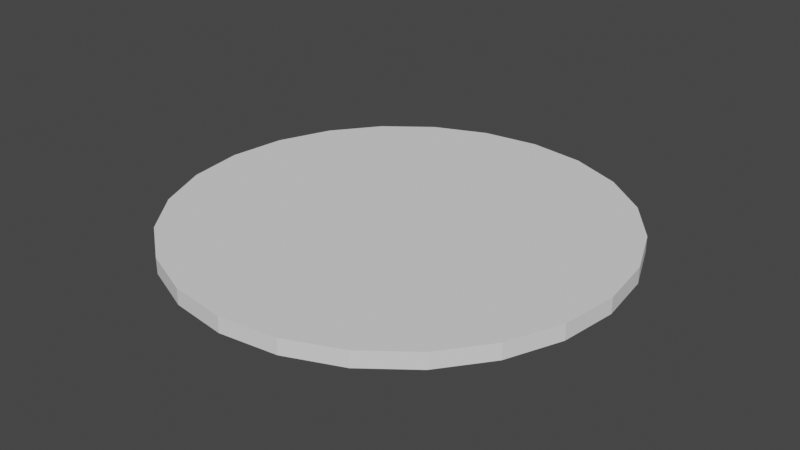 # Source: button5_2.blend  (saved by Blender 3.6.11; exported with 4.5.12 LTS)
import bpy
from mathutils import Matrix  # noqa: F401  (used for matrix-valued properties, if any)

bpy.ops.wm.read_factory_settings(use_empty=True)
scene = bpy.context.scene
scene.name = 'Scene'

# ---- collections
col_collection = bpy.data.collections.new('Collection'); scene.collection.children.link(col_collection)

# ---- world
world_world = bpy.data.worlds.new('World'); scene.world = world_world
world_world.use_nodes = True; world_world.node_tree.nodes.clear()
_N = world_world.node_tree.nodes; _L = world_world.node_tree.links
n0 = _N.new('ShaderNodeOutputWorld'); n0.name = 'World Output'; n0.location = (300, 300)
n1 = _N.new('ShaderNodeBackground'); n1.name = 'Background'; n1.location = (10, 300)
n1.inputs[0].default_value = (0.05088, 0.05088, 0.05088, 1.0)
_L.new(n1.outputs[0], n0.inputs[0])
n0.is_active_output = True
world_world.color = (0.05088, 0.05088, 0.05088)
world_world.use_sun_shadow = False
world_world.sun_shadow_jitter_overblur = 0.0

# ---- meshes
me_cylinder_013 = bpy.data.meshes.new('Cylinder.013')
me_cylinder_013.from_pydata([(0.0, 1.0, -5.96e-08), (0.0, 1.0, 2.0), (0.2588, 0.9659, -5.96e-08), (0.2588, 0.9659, 2.0), (0.5, 0.866, -5.96e-08), (0.5, 0.866, 2.0), (0.7071, 0.7071, -5.96e-08), (0.7071, 0.7071, 2.0), (0.866, 0.5, -5.96e-08), (0.866, 0.5, 2.0), (0.9659, 0.2588, -5.96e-08), (0.9659, 0.2588, 2.0), (1.0, 0.0, -5.96e-08), (1.0, 0.0, 2.0), (0.9659, -0.2588, -5.96e-08), (0.9659, -0.2588, 2.0), (0.866, -0.5, -5.96e-08), (0.866, -0.5, 2.0), (0.7071, -0.7071, -5.96e-08), (0.7071, -0.7071, 2.0), (0.5, -0.866, -5.96e-08), (0.5, -0.866, 2.0), (0.2588, -0.9659, -5.96e-08), (0.2588, -0.9659, 2.0), (0.0, -1.0, -5.96e-08), (0.0, -1.0, 2.0), (-0.2588, -0.9659, -5.96e-08), (-0.2588, -0.9659, 2.0), (-0.5, -0.866, -5.96e-08), (-0.5, -0.866, 2.0), (-0.7071, -0.7071, -5.96e-08), (-0.7071, -0.7071, 2.0), (-0.866, -0.5, -5.96e-08), (-0.866, -0.5, 2.0), (-0.9659, -0.2588, -5.96e-08), (-0.9659, -0.2588, 2.0), (-1.0, 0.0, -5.96e-08), (-1.0, 0.0, 2.0), (-0.9659, 0.2588, -5.96e-08), (-0.9659, 0.2588, 2.0), (-0.866, 0.5, -5.96e-08), (-0.866, 0.5, 2.0), (-0.7071, 0.7071, -5.96e-08), (-0.7071, 0.7071, 2.0), (-0.5, 0.866, -5.96e-08), (-0.5, 0.866, 2.0), (-0.2588, 0.9659, -5.96e-08), (-0.2588, 0.9659, 2.0)], [], [(0, 1, 3, 2), (2, 3, 5, 4), (4, 5, 7, 6), (6, 7, 9, 8), (8, 9, 11, 10), (10, 11, 13, 12), (12, 13, 15, 14), (14, 15, 17, 16), (16, 17, 19, 18), (18, 19, 21, 20), (20, 21, 23, 22), (22, 23, 25, 24), (24, 25, 27, 26), (26, 27, 29, 28), (28, 29, 31, 30), (30, 31, 33, 32), (32, 33, 35, 34), (34, 35, 37, 36), (36, 37, 39, 38), (38, 39, 41, 40), (40, 41, 43, 42), (42, 43, 45, 44), (3, 1, 47, 45, 43, 41, 39, 37, 35, 33, 31, 29, 27, 25, 23, 21, 19, 17, 15, 13, 11, 9, 7, 5), (44, 45, 47, 46), (46, 47, 1, 0), (0, 2, 4, 6, 8, 10, 12, 14, 16, 18, 20, 22, 24, 26, 28, 30, 32, 34, 36, 38, 40, 42, 44, 46)])
_uv = me_cylinder_013.uv_layers.new(name='UVMap')
_uv.uv.foreach_set('vector', [1.0, 0.5, 1.0, 1.0, 0.9583, 1.0, 0.9583, 0.5, 0.9583, 0.5, 0.9583, 1.0, 0.9167, 1.0, 0.9167, 0.5, 0.9167, 0.5, 0.9167, 1.0, 0.875, 1.0, 0.875, 0.5, 0.875, 0.5, 0.875, 1.0, 0.8333, 1.0, 0.8333, 0.5, 0.8333, 0.5, 0.8333, 1.0, 0.7917, 1.0, 0.7917, 0.5, 0.7917, 0.5, 0.7917, 1.0, 0.75, 1.0, 0.75, 0.5, 0.75, 0.5, 0.75, 1.0, 0.7083, 1.0, 0.7083, 0.5, 0.7083, 0.5, 0.7083, 1.0, 0.6667, 1.0, 0.6667, 0.5, 0.6667, 0.5, 0.6667, 1.0, 0.625, 1.0, 0.625, 0.5, 0.625, 0.5, 0.625, 1.0, 0.5833, 1.0, 0.5833, 0.5, 0.5833, 0.5, 0.5833, 1.0, 0.5417, 1.0, 0.5417, 0.5, 0.5417, 0.5, 0.5417, 1.0, 0.5, 1.0, 0.5, 0.5, 0.5, 0.5, 0.5, 1.0, 0.4583, 1.0, 0.4583, 0.5, 0.4583, 0.5, 0.4583, 1.0, 0.4167, 1.0, 0.4167, 0.5, 0.4167, 0.5, 0.4167, 1.0, 0.375, 1.0, 0.375, 0.5, 0.375, 0.5, 0.375, 1.0, 0.3333, 1.0, 0.3333, 0.5, 0.3333, 0.5, 0.3333, 1.0, 0.2917, 1.0, 0.2917, 0.5, 0.2917, 0.5, 0.2917, 1.0, 0.25, 1.0, 0.25, 0.5, 0.25, 0.5, 0.25, 1.0, 0.2083, 1.0, 0.2083, 0.5, 0.2083, 0.5, 0.2083, 1.0, 0.1667, 1.0, 0.1667, 0.5, 0.1667, 0.5, 0.1667, 1.0, 0.125, 1.0, 0.125, 0.5, 0.125, 0.5, 0.125, 1.0, 0.08333, 1.0, 0.08333, 0.5, 0.3121, 0.4818, 0.25, 0.49, 0.1879, 0.4818, 0.13, 0.4578, 0.08029, 0.4197, 0.04215, 0.37, 0.01818, 0.3121, 0.01, 0.25, 0.01818, 0.1879, 0.04215, 0.13, 0.08029, 0.08029, 0.13, 0.04215, 0.1879, 0.01818, 0.25, 0.01, 0.3121, 0.01818, 0.37, 0.04215, 0.4197, 0.08029, 0.4578, 0.13, 0.4818, 0.1879, 0.49, 0.25, 0.4818, 0.3121, 0.4578, 0.37, 0.4197, 0.4197, 0.37, 0.4578, 0.08333, 0.5, 0.08333, 1.0, 0.04167, 1.0, 0.04167, 0.5, 0.04167, 0.5, 0.04167, 1.0, -1.863e-07, 1.0, -1.863e-07, 0.5, 0.75, 0.49, 0.8121, 0.4818, 0.87, 0.4578, 0.9197, 0.4197, 0.9578, 0.37, 0.9818, 0.3121, 0.99, 0.25, 0.9818, 0.1879, 0.9578, 0.13, 0.9197, 0.08029, 0.87, 0.04215, 0.8121, 0.01818, 0.75, 0.01, 0.6879, 0.01818, 0.63, 0.04215, 0.5803, 0.08029, 0.5422, 0.13, 0.5182, 0.1879, 0.51, 0.25, 0.5182, 0.3121, 0.5422, 0.37, 0.5803, 0.4197, 0.63, 0.4578, 0.6879, 0.4818])
me_cylinder_013.update()

# ---- objects
ob_cylinder_001 = bpy.data.objects.new('Cylinder.001', me_cylinder_013)

# ---- transforms, parenting, visibility, modifiers, constraints
ob_cylinder_001.location = (0.0, 0.0, 3.725e-09)
ob_cylinder_001.scale = (1.4, 1.4, 0.05)

# ---- collection membership
col_collection.objects.link(ob_cylinder_001)

# ---- scene / render settings (as saved in the file)
scene.frame_start = 1; scene.frame_end = 250; scene.frame_set(3)
scene.render.engine = 'BLENDER_EEVEE_NEXT'
scene.cycles.sampling_pattern = 'TABULATED_SOBOL'
scene.view_settings.view_transform = 'Filmic'
bpy.context.view_layer.update()

# ---- added for rendering (the .blend has no active camera and no usable light): camera, sun
cam_auto = bpy.data.cameras.new('AutoCamera')
cam_auto.lens = 50.0
cam_auto.sensor_width = 36.0
cam_auto.clip_end = 1000.0
ob_auto_camera = bpy.data.objects.new('AutoCamera', cam_auto)
scene.collection.objects.link(ob_auto_camera)
ob_auto_camera.location = (3.66487, -4.39784, 2.9819)
ob_auto_camera.rotation_euler = (1.09748, -7.21219e-08, 0.694738)
scene.camera = ob_auto_camera
light_auto_sun = bpy.data.lights.new('AutoSun', 'SUN')
light_auto_sun.energy = 3.0
light_auto_sun.angle = 0.0523599
ob_auto_sun = bpy.data.objects.new('AutoSun', light_auto_sun)
scene.collection.objects.link(ob_auto_sun)
ob_auto_sun.rotation_euler = (0.872665, 0.174533, 0.523599)
bpy.context.view_layer.update()
